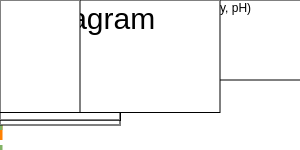

The diagram above was exported from draw.io. Its source (the exported page's mxGraphModel, read from the mxfile embedded in the PNG):
<mxGraphModel dx="2049" dy="1174" grid="1" gridSize="10" guides="1" tooltips="1" connect="1" arrows="1" fold="1" page="1" pageScale="1" pageWidth="1654" pageHeight="1169" math="0" shadow="0">
  <root>
    <mxCell id="0" />
    <mxCell id="1" parent="0" />
    <mxCell id="S4qOi2kV9IJ2QXHu5ZDw-49" value="" style="rounded=0;whiteSpace=wrap;html=1;fillStyle=auto;fillColor=none;strokeColor=#FF8000;dashed=1;strokeWidth=5;" vertex="1" parent="1">
      <mxGeometry x="840" y="240" width="560" height="560" as="geometry" />
    </mxCell>
    <mxCell id="S4qOi2kV9IJ2QXHu5ZDw-28" value="" style="rounded=0;whiteSpace=wrap;html=1;fillStyle=auto;fillColor=none;strokeColor=#82b366;dashed=1;strokeWidth=5;" vertex="1" parent="1">
      <mxGeometry x="40" y="240" width="720" height="560" as="geometry" />
    </mxCell>
    <mxCell id="S4qOi2kV9IJ2QXHu5ZDw-2" value="2.4GHz&lt;div&gt;Radio&lt;/div&gt;&lt;div&gt;(nRF 24L01)&lt;/div&gt;" style="rounded=0;whiteSpace=wrap;html=1;" vertex="1" parent="1">
      <mxGeometry x="600" y="400" width="120" height="120" as="geometry" />
    </mxCell>
    <mxCell id="S4qOi2kV9IJ2QXHu5ZDw-18" value="" style="edgeStyle=orthogonalEdgeStyle;rounded=0;orthogonalLoop=1;jettySize=auto;html=1;" edge="1" parent="1" source="S4qOi2kV9IJ2QXHu5ZDw-4" target="S4qOi2kV9IJ2QXHu5ZDw-16">
      <mxGeometry relative="1" as="geometry" />
    </mxCell>
    <mxCell id="S4qOi2kV9IJ2QXHu5ZDw-4" value="Motor Controller&lt;div&gt;(1)&lt;/div&gt;" style="rounded=0;whiteSpace=wrap;html=1;" vertex="1" parent="1">
      <mxGeometry x="160" y="400" width="120" height="40" as="geometry" />
    </mxCell>
    <mxCell id="S4qOi2kV9IJ2QXHu5ZDw-17" value="" style="edgeStyle=orthogonalEdgeStyle;rounded=0;orthogonalLoop=1;jettySize=auto;html=1;" edge="1" parent="1" source="S4qOi2kV9IJ2QXHu5ZDw-5" target="S4qOi2kV9IJ2QXHu5ZDw-15">
      <mxGeometry relative="1" as="geometry" />
    </mxCell>
    <mxCell id="S4qOi2kV9IJ2QXHu5ZDw-5" value="Motor Controller&lt;div&gt;(2)&lt;/div&gt;" style="rounded=0;whiteSpace=wrap;html=1;" vertex="1" parent="1">
      <mxGeometry x="160" y="480" width="120" height="40" as="geometry" />
    </mxCell>
    <mxCell id="S4qOi2kV9IJ2QXHu5ZDw-22" style="edgeStyle=orthogonalEdgeStyle;rounded=0;orthogonalLoop=1;jettySize=auto;html=1;entryX=0.5;entryY=0;entryDx=0;entryDy=0;" edge="1" parent="1" source="S4qOi2kV9IJ2QXHu5ZDw-6" target="S4qOi2kV9IJ2QXHu5ZDw-19">
      <mxGeometry relative="1" as="geometry" />
    </mxCell>
    <mxCell id="S4qOi2kV9IJ2QXHu5ZDw-23" style="edgeStyle=orthogonalEdgeStyle;rounded=0;orthogonalLoop=1;jettySize=auto;html=1;entryX=0.5;entryY=0;entryDx=0;entryDy=0;" edge="1" parent="1" source="S4qOi2kV9IJ2QXHu5ZDw-6" target="S4qOi2kV9IJ2QXHu5ZDw-20">
      <mxGeometry relative="1" as="geometry">
        <Array as="points">
          <mxPoint x="460" y="540" />
          <mxPoint x="90" y="540" />
        </Array>
      </mxGeometry>
    </mxCell>
    <mxCell id="S4qOi2kV9IJ2QXHu5ZDw-32" value="" style="edgeStyle=orthogonalEdgeStyle;rounded=0;orthogonalLoop=1;jettySize=auto;html=1;" edge="1" parent="1" source="S4qOi2kV9IJ2QXHu5ZDw-6" target="S4qOi2kV9IJ2QXHu5ZDw-31">
      <mxGeometry relative="1" as="geometry" />
    </mxCell>
    <mxCell id="S4qOi2kV9IJ2QXHu5ZDw-6" value="ASV Control Unit&lt;div&gt;(Arduino Nano BLE 33)&lt;/div&gt;" style="rounded=0;whiteSpace=wrap;html=1;" vertex="1" parent="1">
      <mxGeometry x="400" y="400" width="120" height="120" as="geometry" />
    </mxCell>
    <mxCell id="S4qOi2kV9IJ2QXHu5ZDw-7" value="2.4GHz&lt;div&gt;Radio&lt;/div&gt;&lt;div&gt;(nRF 24L01)&lt;/div&gt;" style="rounded=0;whiteSpace=wrap;html=1;" vertex="1" parent="1">
      <mxGeometry x="880" y="400" width="120" height="120" as="geometry" />
    </mxCell>
    <mxCell id="S4qOi2kV9IJ2QXHu5ZDw-9" value="" style="edgeStyle=orthogonalEdgeStyle;rounded=0;orthogonalLoop=1;jettySize=auto;html=1;" edge="1" parent="1" source="S4qOi2kV9IJ2QXHu5ZDw-8" target="S4qOi2kV9IJ2QXHu5ZDw-6">
      <mxGeometry relative="1" as="geometry" />
    </mxCell>
    <mxCell id="S4qOi2kV9IJ2QXHu5ZDw-8" value="GPS Module&lt;div&gt;(Ublox M9N)&lt;/div&gt;" style="rounded=0;whiteSpace=wrap;html=1;" vertex="1" parent="1">
      <mxGeometry x="400" y="320" width="120" height="40" as="geometry" />
    </mxCell>
    <mxCell id="S4qOi2kV9IJ2QXHu5ZDw-12" value="" style="endArrow=classic;startArrow=classic;html=1;rounded=0;exitX=1;exitY=0.5;exitDx=0;exitDy=0;entryX=0;entryY=0.5;entryDx=0;entryDy=0;" edge="1" parent="1" source="S4qOi2kV9IJ2QXHu5ZDw-6" target="S4qOi2kV9IJ2QXHu5ZDw-2">
      <mxGeometry width="50" height="50" relative="1" as="geometry">
        <mxPoint x="590" y="460" as="sourcePoint" />
        <mxPoint x="640" y="410" as="targetPoint" />
      </mxGeometry>
    </mxCell>
    <mxCell id="S4qOi2kV9IJ2QXHu5ZDw-13" value="TX / RX" style="edgeLabel;html=1;align=center;verticalAlign=middle;resizable=0;points=[];" vertex="1" connectable="0" parent="S4qOi2kV9IJ2QXHu5ZDw-12">
      <mxGeometry x="0.056" y="-2" relative="1" as="geometry">
        <mxPoint as="offset" />
      </mxGeometry>
    </mxCell>
    <mxCell id="S4qOi2kV9IJ2QXHu5ZDw-15" value="Motor 2" style="ellipse;whiteSpace=wrap;html=1;aspect=fixed;" vertex="1" parent="1">
      <mxGeometry x="60" y="470" width="60" height="60" as="geometry" />
    </mxCell>
    <mxCell id="S4qOi2kV9IJ2QXHu5ZDw-16" value="Motor 1" style="ellipse;whiteSpace=wrap;html=1;aspect=fixed;" vertex="1" parent="1">
      <mxGeometry x="60" y="390" width="60" height="60" as="geometry" />
    </mxCell>
    <mxCell id="S4qOi2kV9IJ2QXHu5ZDw-19" value="Sensor Tube&lt;div&gt;(Temperature, turbidity, pH)&lt;/div&gt;" style="rounded=0;whiteSpace=wrap;html=1;" vertex="1" parent="1">
      <mxGeometry x="160" y="560" width="360" height="80" as="geometry" />
    </mxCell>
    <mxCell id="S4qOi2kV9IJ2QXHu5ZDw-21" value="" style="edgeStyle=orthogonalEdgeStyle;rounded=0;orthogonalLoop=1;jettySize=auto;html=1;" edge="1" parent="1" source="S4qOi2kV9IJ2QXHu5ZDw-20" target="S4qOi2kV9IJ2QXHu5ZDw-19">
      <mxGeometry relative="1" as="geometry" />
    </mxCell>
    <mxCell id="S4qOi2kV9IJ2QXHu5ZDw-20" value="Pump" style="ellipse;whiteSpace=wrap;html=1;aspect=fixed;" vertex="1" parent="1">
      <mxGeometry x="60" y="570" width="60" height="60" as="geometry" />
    </mxCell>
    <mxCell id="S4qOi2kV9IJ2QXHu5ZDw-25" style="edgeStyle=orthogonalEdgeStyle;rounded=0;orthogonalLoop=1;jettySize=auto;html=1;entryX=0.75;entryY=1;entryDx=0;entryDy=0;" edge="1" parent="1" source="S4qOi2kV9IJ2QXHu5ZDw-24" target="S4qOi2kV9IJ2QXHu5ZDw-6">
      <mxGeometry relative="1" as="geometry" />
    </mxCell>
    <mxCell id="S4qOi2kV9IJ2QXHu5ZDw-24" value="Level Sensor" style="rounded=0;whiteSpace=wrap;html=1;" vertex="1" parent="1">
      <mxGeometry x="520" y="560" width="40" height="80" as="geometry" />
    </mxCell>
    <mxCell id="S4qOi2kV9IJ2QXHu5ZDw-26" value="" style="endArrow=classic;startArrow=classic;html=1;rounded=0;exitX=1;exitY=0.5;exitDx=0;exitDy=0;entryX=0;entryY=0.5;entryDx=0;entryDy=0;" edge="1" parent="1" source="S4qOi2kV9IJ2QXHu5ZDw-2" target="S4qOi2kV9IJ2QXHu5ZDw-7">
      <mxGeometry width="50" height="50" relative="1" as="geometry">
        <mxPoint x="760" y="510" as="sourcePoint" />
        <mxPoint x="800" y="460" as="targetPoint" />
      </mxGeometry>
    </mxCell>
    <mxCell id="S4qOi2kV9IJ2QXHu5ZDw-27" value="2-Way&lt;div&gt;Comms&lt;/div&gt;" style="edgeLabel;html=1;align=center;verticalAlign=middle;resizable=0;points=[];" vertex="1" connectable="0" parent="S4qOi2kV9IJ2QXHu5ZDw-26">
      <mxGeometry x="-0.0988" y="-2" relative="1" as="geometry">
        <mxPoint as="offset" />
      </mxGeometry>
    </mxCell>
    <mxCell id="S4qOi2kV9IJ2QXHu5ZDw-29" value="" style="shape=mxgraph.signs.transportation.ship_2;html=1;pointerEvents=1;fillColor=#000000;strokeColor=none;verticalLabelPosition=bottom;verticalAlign=top;align=center;sketch=0;" vertex="1" parent="1">
      <mxGeometry x="80" y="280" width="80" height="80" as="geometry" />
    </mxCell>
    <mxCell id="S4qOi2kV9IJ2QXHu5ZDw-30" value="&lt;span style=&quot;font-size: 30px;&quot;&gt;ASV Systems&lt;/span&gt;&lt;div&gt;&lt;span style=&quot;font-size: 30px;&quot;&gt;Diagram&lt;/span&gt;&lt;/div&gt;" style="text;html=1;align=center;verticalAlign=middle;whiteSpace=wrap;rounded=0;fillColor=none;strokeColor=none;" vertex="1" parent="1">
      <mxGeometry x="160" y="280" width="200" height="80" as="geometry" />
    </mxCell>
    <mxCell id="S4qOi2kV9IJ2QXHu5ZDw-33" style="edgeStyle=orthogonalEdgeStyle;rounded=0;orthogonalLoop=1;jettySize=auto;html=1;entryX=1;entryY=0.5;entryDx=0;entryDy=0;" edge="1" parent="1" source="S4qOi2kV9IJ2QXHu5ZDw-31" target="S4qOi2kV9IJ2QXHu5ZDw-4">
      <mxGeometry relative="1" as="geometry">
        <Array as="points">
          <mxPoint x="300" y="460" />
          <mxPoint x="300" y="420" />
        </Array>
      </mxGeometry>
    </mxCell>
    <mxCell id="S4qOi2kV9IJ2QXHu5ZDw-31" value="Remote&lt;div&gt;Override&lt;/div&gt;&lt;div&gt;Board&lt;/div&gt;" style="rounded=0;whiteSpace=wrap;html=1;" vertex="1" parent="1">
      <mxGeometry x="310" y="400" width="60" height="120" as="geometry" />
    </mxCell>
    <mxCell id="S4qOi2kV9IJ2QXHu5ZDw-34" style="edgeStyle=orthogonalEdgeStyle;rounded=0;orthogonalLoop=1;jettySize=auto;html=1;entryX=1.022;entryY=0.492;entryDx=0;entryDy=0;entryPerimeter=0;" edge="1" parent="1" source="S4qOi2kV9IJ2QXHu5ZDw-31" target="S4qOi2kV9IJ2QXHu5ZDw-5">
      <mxGeometry relative="1" as="geometry">
        <Array as="points">
          <mxPoint x="300" y="460" />
          <mxPoint x="300" y="500" />
        </Array>
      </mxGeometry>
    </mxCell>
    <mxCell id="S4qOi2kV9IJ2QXHu5ZDw-35" value="Power&lt;div&gt;(7.4V NiMH Battery)&lt;/div&gt;" style="rounded=0;whiteSpace=wrap;html=1;" vertex="1" parent="1">
      <mxGeometry x="600" y="555" width="120" height="125" as="geometry" />
    </mxCell>
    <mxCell id="S4qOi2kV9IJ2QXHu5ZDw-46" style="edgeStyle=orthogonalEdgeStyle;rounded=0;orthogonalLoop=1;jettySize=auto;html=1;entryX=0;entryY=0.5;entryDx=0;entryDy=0;" edge="1" parent="1" source="S4qOi2kV9IJ2QXHu5ZDw-37" target="S4qOi2kV9IJ2QXHu5ZDw-41">
      <mxGeometry relative="1" as="geometry" />
    </mxCell>
    <mxCell id="S4qOi2kV9IJ2QXHu5ZDw-37" value="Base Station Control Unit&lt;div&gt;(Arduino Nano BLE 33)&lt;/div&gt;" style="rounded=0;whiteSpace=wrap;html=1;" vertex="1" parent="1">
      <mxGeometry x="1080" y="400" width="120" height="120" as="geometry" />
    </mxCell>
    <mxCell id="S4qOi2kV9IJ2QXHu5ZDw-38" value="" style="endArrow=classic;startArrow=classic;html=1;rounded=0;exitX=1;exitY=0.5;exitDx=0;exitDy=0;entryX=0;entryY=0.5;entryDx=0;entryDy=0;" edge="1" parent="1">
      <mxGeometry width="50" height="50" relative="1" as="geometry">
        <mxPoint x="1000" y="459.66" as="sourcePoint" />
        <mxPoint x="1080" y="459.66" as="targetPoint" />
      </mxGeometry>
    </mxCell>
    <mxCell id="S4qOi2kV9IJ2QXHu5ZDw-39" value="TX / RX" style="edgeLabel;html=1;align=center;verticalAlign=middle;resizable=0;points=[];" vertex="1" connectable="0" parent="S4qOi2kV9IJ2QXHu5ZDw-38">
      <mxGeometry x="0.056" y="-2" relative="1" as="geometry">
        <mxPoint as="offset" />
      </mxGeometry>
    </mxCell>
    <mxCell id="S4qOi2kV9IJ2QXHu5ZDw-47" value="" style="edgeStyle=orthogonalEdgeStyle;rounded=0;orthogonalLoop=1;jettySize=auto;html=1;" edge="1" parent="1" source="S4qOi2kV9IJ2QXHu5ZDw-41" target="S4qOi2kV9IJ2QXHu5ZDw-43">
      <mxGeometry relative="1" as="geometry" />
    </mxCell>
    <mxCell id="S4qOi2kV9IJ2QXHu5ZDw-41" value="Data Logger&lt;div&gt;(Python)&lt;/div&gt;" style="rounded=0;whiteSpace=wrap;html=1;" vertex="1" parent="1">
      <mxGeometry x="1240" y="330" width="120" height="120" as="geometry" />
    </mxCell>
    <mxCell id="S4qOi2kV9IJ2QXHu5ZDw-43" value="&lt;div&gt;API (Python)&lt;/div&gt;" style="rounded=0;whiteSpace=wrap;html=1;" vertex="1" parent="1">
      <mxGeometry x="1240" y="480" width="120" height="40" as="geometry" />
    </mxCell>
    <mxCell id="S4qOi2kV9IJ2QXHu5ZDw-44" value="Data Viewer (Web Page)" style="swimlane;" vertex="1" parent="1">
      <mxGeometry x="880" y="555" width="480" height="235" as="geometry" />
    </mxCell>
    <mxCell id="S4qOi2kV9IJ2QXHu5ZDw-53" value="" style="rounded=0;whiteSpace=wrap;html=1;" vertex="1" parent="S4qOi2kV9IJ2QXHu5ZDw-44">
      <mxGeometry x="80" y="45" width="80" height="40" as="geometry" />
    </mxCell>
    <mxCell id="S4qOi2kV9IJ2QXHu5ZDw-54" value="" style="rounded=0;whiteSpace=wrap;html=1;" vertex="1" parent="S4qOi2kV9IJ2QXHu5ZDw-44">
      <mxGeometry x="200" y="45" width="80" height="40" as="geometry" />
    </mxCell>
    <mxCell id="S4qOi2kV9IJ2QXHu5ZDw-55" value="" style="rounded=0;whiteSpace=wrap;html=1;" vertex="1" parent="S4qOi2kV9IJ2QXHu5ZDw-44">
      <mxGeometry x="320" y="45" width="80" height="40" as="geometry" />
    </mxCell>
    <mxCell id="S4qOi2kV9IJ2QXHu5ZDw-56" value="" style="rounded=0;whiteSpace=wrap;html=1;" vertex="1" parent="S4qOi2kV9IJ2QXHu5ZDw-44">
      <mxGeometry x="80" y="97.5" width="220" height="112.5" as="geometry" />
    </mxCell>
    <mxCell id="S4qOi2kV9IJ2QXHu5ZDw-48" style="edgeStyle=orthogonalEdgeStyle;rounded=0;orthogonalLoop=1;jettySize=auto;html=1;entryX=0.529;entryY=0.01;entryDx=0;entryDy=0;entryPerimeter=0;" edge="1" parent="1" source="S4qOi2kV9IJ2QXHu5ZDw-43" target="S4qOi2kV9IJ2QXHu5ZDw-44">
      <mxGeometry relative="1" as="geometry">
        <Array as="points">
          <mxPoint x="1300" y="535" />
          <mxPoint x="1134" y="535" />
        </Array>
      </mxGeometry>
    </mxCell>
    <mxCell id="S4qOi2kV9IJ2QXHu5ZDw-50" value="" style="shape=mxgraph.signs.tech.rss;html=1;pointerEvents=1;fillColor=#000000;strokeColor=none;verticalLabelPosition=bottom;verticalAlign=top;align=center;sketch=0;" vertex="1" parent="1">
      <mxGeometry x="880" y="280" width="80" height="80" as="geometry" />
    </mxCell>
    <mxCell id="S4qOi2kV9IJ2QXHu5ZDw-51" value="&lt;span style=&quot;font-size: 30px;&quot;&gt;Base Station&lt;/span&gt;&lt;br&gt;&lt;div&gt;&lt;span style=&quot;font-size: 30px;&quot;&gt;Diagram&lt;/span&gt;&lt;/div&gt;" style="text;html=1;align=center;verticalAlign=middle;whiteSpace=wrap;rounded=0;fillColor=none;strokeColor=none;" vertex="1" parent="1">
      <mxGeometry x="960" y="280" width="200" height="80" as="geometry" />
    </mxCell>
    <mxCell id="S4qOi2kV9IJ2QXHu5ZDw-57" value="" style="rounded=0;whiteSpace=wrap;html=1;" vertex="1" parent="1">
      <mxGeometry x="1200" y="650" width="80" height="112.5" as="geometry" />
    </mxCell>
  </root>
</mxGraphModel>